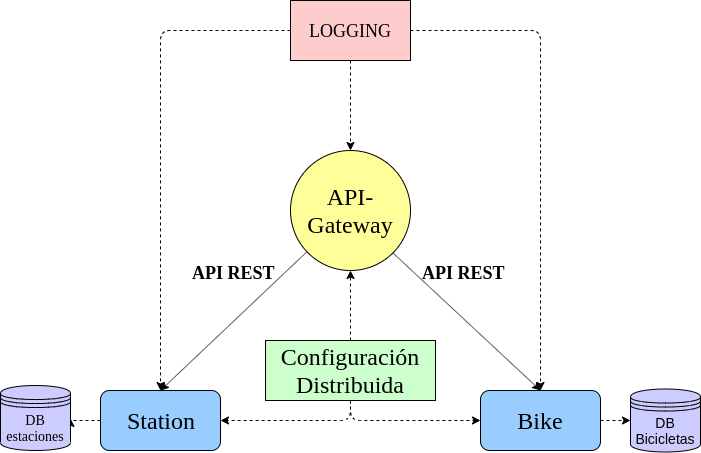

The diagram above was exported from draw.io. Its source (the exported page's mxGraphModel, read from the mxfile embedded in the PNG):
<mxGraphModel dx="787" dy="448" grid="1" gridSize="10" guides="1" tooltips="1" connect="1" arrows="1" fold="1" page="1" pageScale="1" pageWidth="827" pageHeight="1169" math="0" shadow="0">
  <root>
    <mxCell id="0" />
    <mxCell id="1" parent="0" />
    <mxCell id="1odcS7xPZCsPIsr4sIrM-29" style="edgeStyle=orthogonalEdgeStyle;rounded=0;orthogonalLoop=1;jettySize=auto;html=1;exitX=0;exitY=0.5;exitDx=0;exitDy=0;entryX=1;entryY=0.5;entryDx=0;entryDy=0;dashed=1;" parent="1" source="1odcS7xPZCsPIsr4sIrM-1" target="1odcS7xPZCsPIsr4sIrM-28" edge="1">
      <mxGeometry relative="1" as="geometry" />
    </mxCell>
    <mxCell id="1odcS7xPZCsPIsr4sIrM-1" value="&lt;span style=&quot;font-family: &amp;#34;times new roman&amp;#34; ; font-size: 24px ; white-space: normal&quot;&gt;Station&lt;/span&gt;" style="rounded=1;whiteSpace=wrap;html=1;fillColor=#99CCFF;" parent="1" vertex="1">
      <mxGeometry x="160" y="450" width="120" height="60" as="geometry" />
    </mxCell>
    <mxCell id="1odcS7xPZCsPIsr4sIrM-30" style="edgeStyle=orthogonalEdgeStyle;rounded=0;orthogonalLoop=1;jettySize=auto;html=1;exitX=1;exitY=0.5;exitDx=0;exitDy=0;entryX=0;entryY=0.5;entryDx=0;entryDy=0;dashed=1;" parent="1" source="1odcS7xPZCsPIsr4sIrM-3" target="1odcS7xPZCsPIsr4sIrM-27" edge="1">
      <mxGeometry relative="1" as="geometry" />
    </mxCell>
    <mxCell id="1odcS7xPZCsPIsr4sIrM-3" value="&lt;font style=&quot;font-size: 24px&quot; face=&quot;Times New Roman&quot;&gt;Bike&lt;/font&gt;" style="rounded=1;whiteSpace=wrap;html=1;fillColor=#99CCFF;" parent="1" vertex="1">
      <mxGeometry x="540" y="450" width="120" height="60" as="geometry" />
    </mxCell>
    <mxCell id="1odcS7xPZCsPIsr4sIrM-4" value="&lt;p&gt;&lt;font face=&quot;Times New Roman&quot; style=&quot;font-size: 24px&quot;&gt;API-Gateway&lt;/font&gt;&lt;/p&gt;" style="ellipse;whiteSpace=wrap;html=1;aspect=fixed;fillColor=#FFFF99;" parent="1" vertex="1">
      <mxGeometry x="350" y="210" width="120" height="120" as="geometry" />
    </mxCell>
    <mxCell id="1odcS7xPZCsPIsr4sIrM-8" value="" style="endArrow=classic;html=1;exitX=1;exitY=1;exitDx=0;exitDy=0;entryX=0.5;entryY=0;entryDx=0;entryDy=0;" parent="1" source="1odcS7xPZCsPIsr4sIrM-4" target="1odcS7xPZCsPIsr4sIrM-3" edge="1">
      <mxGeometry width="50" height="50" relative="1" as="geometry">
        <mxPoint x="520" y="370" as="sourcePoint" />
        <mxPoint x="570" y="320" as="targetPoint" />
      </mxGeometry>
    </mxCell>
    <mxCell id="1odcS7xPZCsPIsr4sIrM-9" value="" style="endArrow=classic;html=1;entryX=0.5;entryY=0;entryDx=0;entryDy=0;" parent="1" source="1odcS7xPZCsPIsr4sIrM-4" target="1odcS7xPZCsPIsr4sIrM-1" edge="1">
      <mxGeometry width="50" height="50" relative="1" as="geometry">
        <mxPoint x="270" y="370" as="sourcePoint" />
        <mxPoint x="320" y="320" as="targetPoint" />
      </mxGeometry>
    </mxCell>
    <mxCell id="1odcS7xPZCsPIsr4sIrM-16" style="edgeStyle=orthogonalEdgeStyle;rounded=0;orthogonalLoop=1;jettySize=auto;html=1;exitX=0.5;exitY=1;exitDx=0;exitDy=0;entryX=0.5;entryY=0;entryDx=0;entryDy=0;dashed=1;" parent="1" source="1odcS7xPZCsPIsr4sIrM-11" target="1odcS7xPZCsPIsr4sIrM-4" edge="1">
      <mxGeometry relative="1" as="geometry" />
    </mxCell>
    <mxCell id="1odcS7xPZCsPIsr4sIrM-11" value="&lt;font style=&quot;font-size: 18px&quot; face=&quot;Times New Roman&quot;&gt;LOGGING&lt;/font&gt;" style="rounded=0;whiteSpace=wrap;html=1;fillColor=#FFCCCC;" parent="1" vertex="1">
      <mxGeometry x="350" y="60" width="120" height="60" as="geometry" />
    </mxCell>
    <mxCell id="1odcS7xPZCsPIsr4sIrM-13" value="" style="endArrow=classic;html=1;exitX=0;exitY=0.5;exitDx=0;exitDy=0;entryX=0.5;entryY=0;entryDx=0;entryDy=0;dashed=1;" parent="1" source="1odcS7xPZCsPIsr4sIrM-11" target="1odcS7xPZCsPIsr4sIrM-1" edge="1">
      <mxGeometry width="50" height="50" relative="1" as="geometry">
        <mxPoint x="240" y="280" as="sourcePoint" />
        <mxPoint x="290" y="230" as="targetPoint" />
        <Array as="points">
          <mxPoint x="220" y="90" />
        </Array>
      </mxGeometry>
    </mxCell>
    <mxCell id="1odcS7xPZCsPIsr4sIrM-14" value="" style="endArrow=classic;html=1;entryX=0.5;entryY=0;entryDx=0;entryDy=0;exitX=1;exitY=0.5;exitDx=0;exitDy=0;dashed=1;" parent="1" source="1odcS7xPZCsPIsr4sIrM-11" target="1odcS7xPZCsPIsr4sIrM-3" edge="1">
      <mxGeometry width="50" height="50" relative="1" as="geometry">
        <mxPoint x="610" y="200" as="sourcePoint" />
        <mxPoint x="660" y="150" as="targetPoint" />
        <Array as="points">
          <mxPoint x="600" y="90" />
        </Array>
      </mxGeometry>
    </mxCell>
    <mxCell id="1odcS7xPZCsPIsr4sIrM-18" style="edgeStyle=orthogonalEdgeStyle;rounded=0;orthogonalLoop=1;jettySize=auto;html=1;exitX=0.5;exitY=0;exitDx=0;exitDy=0;entryX=0.5;entryY=1;entryDx=0;entryDy=0;dashed=1;" parent="1" source="1odcS7xPZCsPIsr4sIrM-17" target="1odcS7xPZCsPIsr4sIrM-4" edge="1">
      <mxGeometry relative="1" as="geometry" />
    </mxCell>
    <mxCell id="1odcS7xPZCsPIsr4sIrM-17" value="&lt;font style=&quot;font-size: 24px&quot; face=&quot;Times New Roman&quot;&gt;Configuración Distribuida&lt;/font&gt;" style="rounded=0;whiteSpace=wrap;html=1;fillColor=#CCFFCC;" parent="1" vertex="1">
      <mxGeometry x="325" y="400" width="170" height="60" as="geometry" />
    </mxCell>
    <mxCell id="1odcS7xPZCsPIsr4sIrM-19" value="" style="endArrow=classic;html=1;dashed=1;exitX=0.5;exitY=1;exitDx=0;exitDy=0;entryX=1;entryY=0.5;entryDx=0;entryDy=0;" parent="1" source="1odcS7xPZCsPIsr4sIrM-17" target="1odcS7xPZCsPIsr4sIrM-1" edge="1">
      <mxGeometry width="50" height="50" relative="1" as="geometry">
        <mxPoint x="390" y="560" as="sourcePoint" />
        <mxPoint x="440" y="510" as="targetPoint" />
        <Array as="points">
          <mxPoint x="410" y="480" />
        </Array>
      </mxGeometry>
    </mxCell>
    <mxCell id="1odcS7xPZCsPIsr4sIrM-20" value="" style="endArrow=classic;html=1;dashed=1;exitX=0.5;exitY=1;exitDx=0;exitDy=0;entryX=0;entryY=0.5;entryDx=0;entryDy=0;" parent="1" source="1odcS7xPZCsPIsr4sIrM-17" target="1odcS7xPZCsPIsr4sIrM-3" edge="1">
      <mxGeometry width="50" height="50" relative="1" as="geometry">
        <mxPoint x="370" y="550" as="sourcePoint" />
        <mxPoint x="420" y="500" as="targetPoint" />
        <Array as="points">
          <mxPoint x="410" y="480" />
        </Array>
      </mxGeometry>
    </mxCell>
    <mxCell id="1odcS7xPZCsPIsr4sIrM-21" value="&lt;font face=&quot;Times New Roman&quot;&gt;&lt;span style=&quot;font-size: 18px&quot;&gt;&lt;b&gt;API REST&lt;br&gt;&lt;br&gt;&lt;/b&gt;&lt;/span&gt;&lt;/font&gt;" style="text;html=1;resizable=0;points=[];autosize=1;align=left;verticalAlign=top;spacingTop=-4;rotation=0;" parent="1" vertex="1">
      <mxGeometry x="480" y="320" width="100" height="30" as="geometry" />
    </mxCell>
    <mxCell id="1odcS7xPZCsPIsr4sIrM-22" value="&lt;font face=&quot;Times New Roman&quot;&gt;&lt;span style=&quot;font-size: 18px&quot;&gt;&lt;b&gt;API REST&lt;br&gt;&lt;br&gt;&lt;/b&gt;&lt;/span&gt;&lt;/font&gt;" style="text;html=1;resizable=0;points=[];autosize=1;align=left;verticalAlign=top;spacingTop=-4;rotation=0;" parent="1" vertex="1">
      <mxGeometry x="250" y="320" width="100" height="30" as="geometry" />
    </mxCell>
    <mxCell id="1odcS7xPZCsPIsr4sIrM-27" value="&lt;font style=&quot;font-size: 14px&quot;&gt;DB&lt;br&gt;Bicicletas&lt;/font&gt;" style="shape=datastore;whiteSpace=wrap;html=1;fillColor=#CCCCFF;" parent="1" vertex="1">
      <mxGeometry x="690" y="448.5" width="70" height="63" as="geometry" />
    </mxCell>
    <mxCell id="1odcS7xPZCsPIsr4sIrM-28" value="&lt;font style=&quot;font-size: 14px&quot; face=&quot;Times New Roman&quot;&gt;DB&lt;br&gt;estaciones&lt;/font&gt;" style="shape=datastore;whiteSpace=wrap;html=1;fillColor=#CCCCFF;" parent="1" vertex="1">
      <mxGeometry x="60" y="445" width="70" height="65" as="geometry" />
    </mxCell>
  </root>
</mxGraphModel>